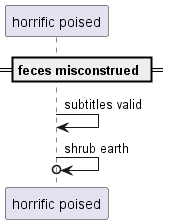

The diagram above was rendered by PlantUML. Its source (embedded in the PNG):
@startuml
participant "horrific poised" as 0
== feces misconstrued ==
0 -> 0: subtitles valid
0 ->o 0: shrub earth
@enduml